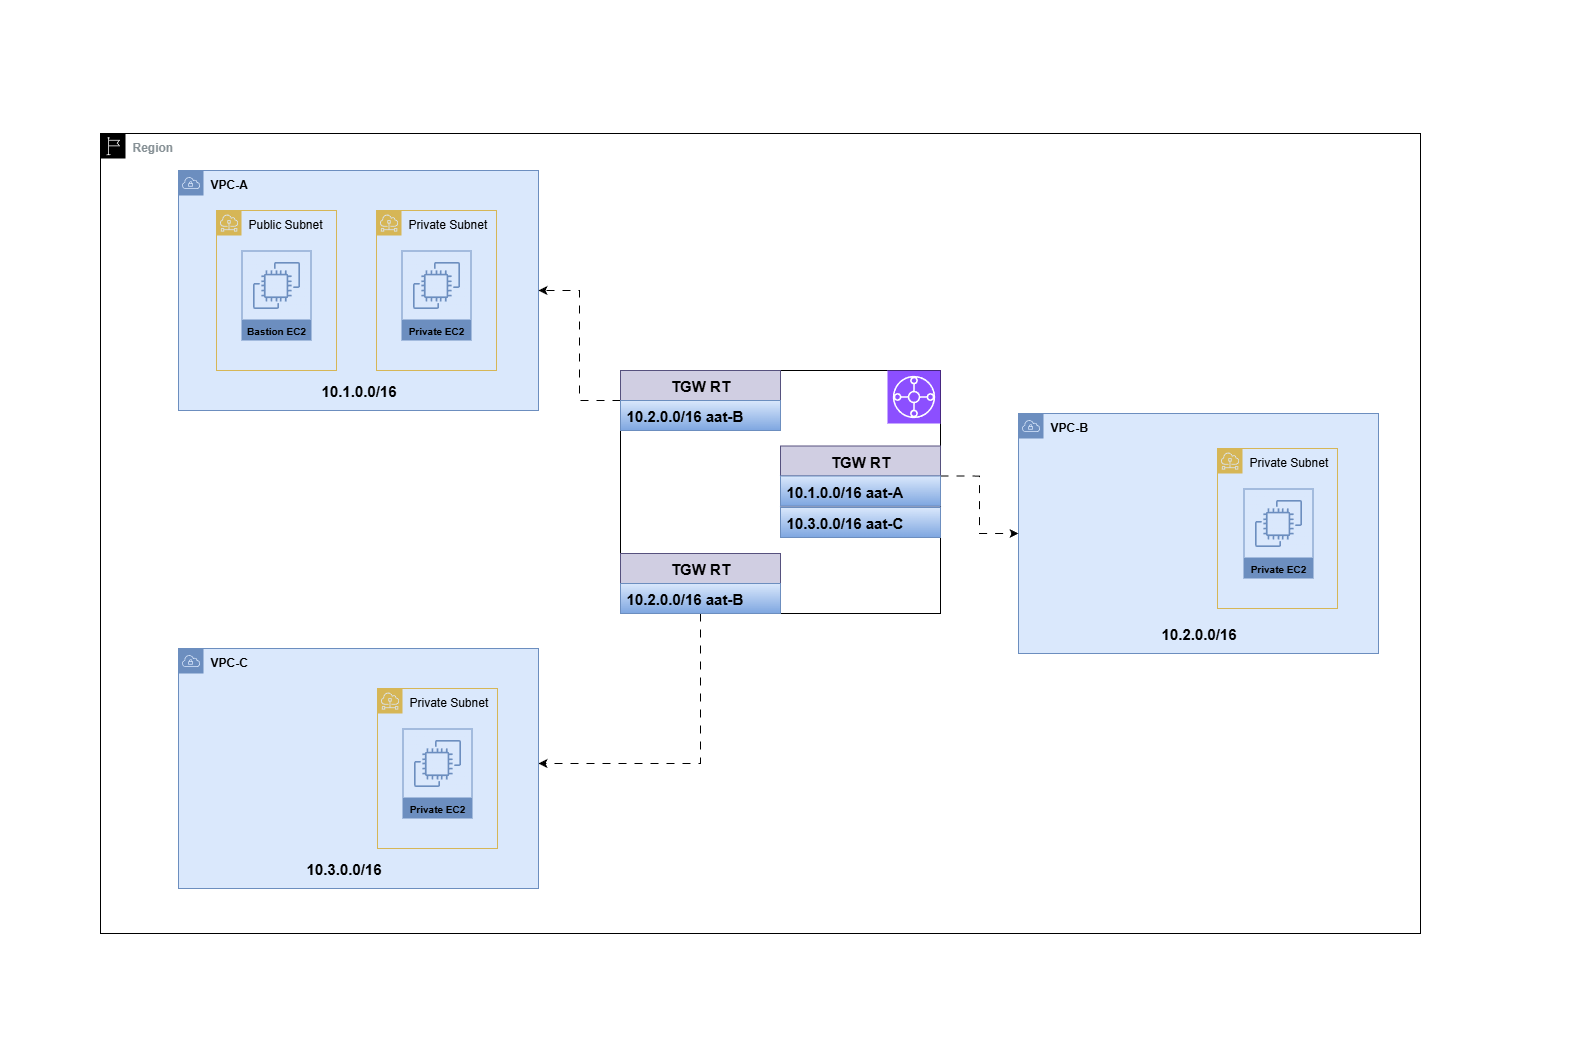

The diagram above was exported from draw.io. Its source (the exported page's mxGraphModel, read from the mxfile embedded in the PNG):
<mxGraphModel dx="2820" dy="2161" grid="1" gridSize="10" guides="1" tooltips="1" connect="1" arrows="1" fold="1" page="1" pageScale="1" pageWidth="850" pageHeight="1100" math="0" shadow="0">
  <root>
    <mxCell id="0" />
    <mxCell id="1" parent="0" />
    <mxCell id="d_BT-PLlBM1WlOZuxq9z-9" value="&lt;b&gt;Region&lt;/b&gt;" style="sketch=0;outlineConnect=0;gradientColor=none;html=1;whiteSpace=wrap;fontSize=12;fontStyle=0;shape=mxgraph.aws4.group;grIcon=mxgraph.aws4.group_region;strokeColor=#000000;fillColor=none;verticalAlign=top;align=left;spacingLeft=30;fontColor=#879196;" vertex="1" parent="1">
      <mxGeometry x="-120" y="80" width="1320" height="800" as="geometry" />
    </mxCell>
    <mxCell id="UY3PxCWoiraXaU6dlOWw-28" value="" style="rounded=0;whiteSpace=wrap;html=1;" vertex="1" parent="1">
      <mxGeometry x="400" y="317" width="320" height="243" as="geometry" />
    </mxCell>
    <mxCell id="QnDuXH_jtB4uJyAfikY4-2" value="VPC-A" style="sketch=0;outlineConnect=0;html=1;whiteSpace=wrap;fontSize=12;fontStyle=1;shape=mxgraph.aws4.group;grIcon=mxgraph.aws4.group_vpc;strokeColor=#6c8ebf;fillColor=#dae8fc;verticalAlign=top;align=left;spacingLeft=30;dashed=0;" vertex="1" parent="1">
      <mxGeometry x="-42" y="117" width="360" height="240" as="geometry" />
    </mxCell>
    <mxCell id="QnDuXH_jtB4uJyAfikY4-3" value="Public Subnet" style="sketch=0;outlineConnect=0;html=1;whiteSpace=wrap;fontSize=12;fontStyle=0;shape=mxgraph.aws4.group;grIcon=mxgraph.aws4.group_subnet;strokeColor=#d6b656;fillColor=none;verticalAlign=top;align=left;spacingLeft=30;dashed=0;" vertex="1" parent="1">
      <mxGeometry x="-4" y="157" width="120" height="160" as="geometry" />
    </mxCell>
    <mxCell id="QnDuXH_jtB4uJyAfikY4-4" value="Private Subnet" style="sketch=0;outlineConnect=0;html=1;whiteSpace=wrap;fontSize=12;fontStyle=0;shape=mxgraph.aws4.group;grIcon=mxgraph.aws4.group_subnet;strokeColor=#d6b656;fillColor=none;verticalAlign=top;align=left;spacingLeft=30;dashed=0;" vertex="1" parent="1">
      <mxGeometry x="156" y="157" width="120" height="160" as="geometry" />
    </mxCell>
    <mxCell id="QnDuXH_jtB4uJyAfikY4-5" value="VPC-B" style="sketch=0;outlineConnect=0;html=1;whiteSpace=wrap;fontSize=12;fontStyle=1;shape=mxgraph.aws4.group;grIcon=mxgraph.aws4.group_vpc;strokeColor=#6c8ebf;fillColor=#dae8fc;verticalAlign=top;align=left;spacingLeft=30;dashed=0;" vertex="1" parent="1">
      <mxGeometry x="798" y="360" width="360" height="240" as="geometry" />
    </mxCell>
    <mxCell id="QnDuXH_jtB4uJyAfikY4-6" value="Private Subnet" style="sketch=0;outlineConnect=0;html=1;whiteSpace=wrap;fontSize=12;fontStyle=0;shape=mxgraph.aws4.group;grIcon=mxgraph.aws4.group_subnet;strokeColor=#d6b656;fillColor=none;verticalAlign=top;align=left;spacingLeft=30;dashed=0;" vertex="1" parent="1">
      <mxGeometry x="997" y="395" width="120" height="160" as="geometry" />
    </mxCell>
    <mxCell id="d_BT-PLlBM1WlOZuxq9z-8" style="edgeStyle=orthogonalEdgeStyle;rounded=0;orthogonalLoop=1;jettySize=auto;html=1;dashed=1;dashPattern=8 8;exitX=0.25;exitY=1;exitDx=0;exitDy=0;" edge="1" parent="1" source="UY3PxCWoiraXaU6dlOWw-28" target="QnDuXH_jtB4uJyAfikY4-8">
      <mxGeometry relative="1" as="geometry">
        <Array as="points">
          <mxPoint x="480" y="710" />
        </Array>
      </mxGeometry>
    </mxCell>
    <mxCell id="QnDuXH_jtB4uJyAfikY4-8" value="VPC-C" style="sketch=0;outlineConnect=0;html=1;whiteSpace=wrap;fontSize=12;fontStyle=1;shape=mxgraph.aws4.group;grIcon=mxgraph.aws4.group_vpc;strokeColor=#6c8ebf;fillColor=#dae8fc;verticalAlign=top;align=left;spacingLeft=30;dashed=0;" vertex="1" parent="1">
      <mxGeometry x="-42" y="595" width="360" height="240" as="geometry" />
    </mxCell>
    <mxCell id="QnDuXH_jtB4uJyAfikY4-10" value="Private Subnet" style="sketch=0;outlineConnect=0;html=1;whiteSpace=wrap;fontSize=12;fontStyle=0;shape=mxgraph.aws4.group;grIcon=mxgraph.aws4.group_subnet;strokeColor=#d6b656;fillColor=none;verticalAlign=top;align=left;spacingLeft=30;dashed=0;" vertex="1" parent="1">
      <mxGeometry x="157" y="635" width="120" height="160" as="geometry" />
    </mxCell>
    <mxCell id="QnDuXH_jtB4uJyAfikY4-11" value="Bastion EC2" style="sketch=0;outlineConnect=0;strokeColor=#6c8ebf;fillColor=#dae8fc;dashed=0;verticalLabelPosition=middle;verticalAlign=bottom;align=center;html=1;whiteSpace=wrap;fontSize=10;fontStyle=1;spacing=3;shape=mxgraph.aws4.productIcon;prIcon=mxgraph.aws4.ec2;" vertex="1" parent="1">
      <mxGeometry x="21" y="197" width="70" height="90" as="geometry" />
    </mxCell>
    <mxCell id="QnDuXH_jtB4uJyAfikY4-12" value="Private EC2" style="sketch=0;outlineConnect=0;strokeColor=#6c8ebf;fillColor=#dae8fc;dashed=0;verticalLabelPosition=middle;verticalAlign=bottom;align=center;html=1;whiteSpace=wrap;fontSize=10;fontStyle=1;spacing=3;shape=mxgraph.aws4.productIcon;prIcon=mxgraph.aws4.ec2;" vertex="1" parent="1">
      <mxGeometry x="181" y="197" width="70" height="90" as="geometry" />
    </mxCell>
    <mxCell id="QnDuXH_jtB4uJyAfikY4-13" value="Private EC2" style="sketch=0;outlineConnect=0;strokeColor=#6c8ebf;fillColor=#dae8fc;dashed=0;verticalLabelPosition=middle;verticalAlign=bottom;align=center;html=1;whiteSpace=wrap;fontSize=10;fontStyle=1;spacing=3;shape=mxgraph.aws4.productIcon;prIcon=mxgraph.aws4.ec2;" vertex="1" parent="1">
      <mxGeometry x="1023" y="435" width="70" height="90" as="geometry" />
    </mxCell>
    <mxCell id="QnDuXH_jtB4uJyAfikY4-14" value="Private EC2" style="sketch=0;outlineConnect=0;strokeColor=#6c8ebf;fillColor=#dae8fc;dashed=0;verticalLabelPosition=middle;verticalAlign=bottom;align=center;html=1;whiteSpace=wrap;fontSize=10;fontStyle=1;spacing=3;shape=mxgraph.aws4.productIcon;prIcon=mxgraph.aws4.ec2;" vertex="1" parent="1">
      <mxGeometry x="182" y="675" width="70" height="90" as="geometry" />
    </mxCell>
    <mxCell id="d_BT-PLlBM1WlOZuxq9z-4" style="edgeStyle=orthogonalEdgeStyle;rounded=0;orthogonalLoop=1;jettySize=auto;html=1;exitX=0;exitY=0.5;exitDx=0;exitDy=0;dashed=1;dashPattern=8 8;" edge="1" parent="1" source="OIQSc04mZMIesLwmg8yR-2" target="QnDuXH_jtB4uJyAfikY4-2">
      <mxGeometry relative="1" as="geometry" />
    </mxCell>
    <mxCell id="OIQSc04mZMIesLwmg8yR-2" value="&lt;font style=&quot;font-size: 15px;&quot;&gt;&lt;b&gt;TGW RT&lt;/b&gt;&lt;/font&gt;" style="swimlane;fontStyle=0;childLayout=stackLayout;horizontal=1;startSize=30;horizontalStack=0;resizeParent=1;resizeParentMax=0;resizeLast=0;collapsible=1;marginBottom=0;whiteSpace=wrap;html=1;fillColor=#d0cee2;strokeColor=#56517e;" vertex="1" parent="1">
      <mxGeometry x="400" y="317" width="160" height="60" as="geometry" />
    </mxCell>
    <mxCell id="OIQSc04mZMIesLwmg8yR-4" value="&lt;font style=&quot;font-size: 15px;&quot;&gt;&lt;b&gt;10.2.0.0/16 aat-B&lt;/b&gt;&lt;/font&gt;" style="text;strokeColor=#6c8ebf;fillColor=#dae8fc;align=left;verticalAlign=middle;spacingLeft=4;spacingRight=4;overflow=hidden;points=[[0,0.5],[1,0.5]];portConstraint=eastwest;rotatable=0;whiteSpace=wrap;html=1;gradientColor=#7ea6e0;" vertex="1" parent="OIQSc04mZMIesLwmg8yR-2">
      <mxGeometry y="30" width="160" height="30" as="geometry" />
    </mxCell>
    <mxCell id="OIQSc04mZMIesLwmg8yR-6" value="" style="sketch=0;points=[[0,0,0],[0.25,0,0],[0.5,0,0],[0.75,0,0],[1,0,0],[0,1,0],[0.25,1,0],[0.5,1,0],[0.75,1,0],[1,1,0],[0,0.25,0],[0,0.5,0],[0,0.75,0],[1,0.25,0],[1,0.5,0],[1,0.75,0]];outlineConnect=0;fontColor=#232F3E;fillColor=#8C4FFF;strokeColor=#ffffff;dashed=0;verticalLabelPosition=bottom;verticalAlign=top;align=center;html=1;fontSize=12;fontStyle=0;aspect=fixed;shape=mxgraph.aws4.resourceIcon;resIcon=mxgraph.aws4.transit_gateway;" vertex="1" parent="1">
      <mxGeometry x="667" y="317" width="53" height="53" as="geometry" />
    </mxCell>
    <mxCell id="UY3PxCWoiraXaU6dlOWw-33" style="edgeStyle=orthogonalEdgeStyle;rounded=0;orthogonalLoop=1;jettySize=auto;html=1;exitX=1;exitY=0.5;exitDx=0;exitDy=0;fillColor=#e1d5e7;strokeColor=#000000;dashed=1;dashPattern=8 8;" edge="1" parent="1" source="UY3PxCWoiraXaU6dlOWw-29" target="QnDuXH_jtB4uJyAfikY4-5">
      <mxGeometry relative="1" as="geometry" />
    </mxCell>
    <mxCell id="UY3PxCWoiraXaU6dlOWw-29" value="&lt;font style=&quot;font-size: 15px;&quot;&gt;&lt;b&gt;TGW RT&lt;/b&gt;&lt;/font&gt;" style="swimlane;fontStyle=0;childLayout=stackLayout;horizontal=1;startSize=30;horizontalStack=0;resizeParent=1;resizeParentMax=0;resizeLast=0;collapsible=1;marginBottom=0;whiteSpace=wrap;html=1;fillColor=#d0cee2;strokeColor=#56517e;" vertex="1" parent="1">
      <mxGeometry x="560" y="392.5" width="160" height="60" as="geometry" />
    </mxCell>
    <mxCell id="UY3PxCWoiraXaU6dlOWw-30" value="&lt;font style=&quot;font-size: 15px;&quot;&gt;&lt;b&gt;10.1.0.0/16 aat-A&lt;/b&gt;&lt;/font&gt;" style="text;strokeColor=#6c8ebf;fillColor=#dae8fc;align=left;verticalAlign=middle;spacingLeft=4;spacingRight=4;overflow=hidden;points=[[0,0.5],[1,0.5]];portConstraint=eastwest;rotatable=0;whiteSpace=wrap;html=1;gradientColor=#7ea6e0;" vertex="1" parent="UY3PxCWoiraXaU6dlOWw-29">
      <mxGeometry y="30" width="160" height="30" as="geometry" />
    </mxCell>
    <mxCell id="UY3PxCWoiraXaU6dlOWw-37" value="" style="ellipse;shape=cloud;whiteSpace=wrap;html=1;fillColor=none;strokeColor=none;" vertex="1" parent="1">
      <mxGeometry x="390" y="-53" width="120" height="80" as="geometry" />
    </mxCell>
    <mxCell id="d_BT-PLlBM1WlOZuxq9z-1" value="&lt;font style=&quot;font-size: 15px;&quot;&gt;&lt;b&gt;10.1.0.0/16&lt;/b&gt;&lt;/font&gt;" style="text;html=1;align=center;verticalAlign=middle;resizable=0;points=[];autosize=1;strokeColor=none;fillColor=none;fontStyle=0" vertex="1" parent="1">
      <mxGeometry x="88" y="322" width="100" height="30" as="geometry" />
    </mxCell>
    <mxCell id="d_BT-PLlBM1WlOZuxq9z-2" value="&lt;font style=&quot;font-size: 15px;&quot;&gt;&lt;b&gt;10.2.0.0/16&lt;/b&gt;&lt;/font&gt;" style="text;html=1;align=center;verticalAlign=middle;resizable=0;points=[];autosize=1;strokeColor=none;fillColor=none;fontStyle=0" vertex="1" parent="1">
      <mxGeometry x="928" y="565" width="100" height="30" as="geometry" />
    </mxCell>
    <mxCell id="d_BT-PLlBM1WlOZuxq9z-3" value="&lt;font style=&quot;font-size: 15px;&quot;&gt;&lt;b&gt;10.3.0.0/16&lt;/b&gt;&lt;/font&gt;" style="text;html=1;align=center;verticalAlign=middle;resizable=0;points=[];autosize=1;strokeColor=none;fillColor=none;fontStyle=0" vertex="1" parent="1">
      <mxGeometry x="73" y="800" width="100" height="30" as="geometry" />
    </mxCell>
    <mxCell id="d_BT-PLlBM1WlOZuxq9z-5" value="&lt;font style=&quot;font-size: 15px;&quot;&gt;&lt;b&gt;10.3.0.0/16 aat-C&lt;/b&gt;&lt;/font&gt;" style="text;strokeColor=#6c8ebf;fillColor=#dae8fc;align=left;verticalAlign=middle;spacingLeft=4;spacingRight=4;overflow=hidden;points=[[0,0.5],[1,0.5]];portConstraint=eastwest;rotatable=0;whiteSpace=wrap;html=1;gradientColor=#7ea6e0;" vertex="1" parent="1">
      <mxGeometry x="560" y="454" width="160" height="30" as="geometry" />
    </mxCell>
    <mxCell id="d_BT-PLlBM1WlOZuxq9z-6" value="&lt;font style=&quot;font-size: 15px;&quot;&gt;&lt;b&gt;TGW RT&lt;/b&gt;&lt;/font&gt;" style="swimlane;fontStyle=0;childLayout=stackLayout;horizontal=1;startSize=30;horizontalStack=0;resizeParent=1;resizeParentMax=0;resizeLast=0;collapsible=1;marginBottom=0;whiteSpace=wrap;html=1;fillColor=#d0cee2;strokeColor=#56517e;" vertex="1" parent="1">
      <mxGeometry x="400" y="500" width="160" height="60" as="geometry" />
    </mxCell>
    <mxCell id="d_BT-PLlBM1WlOZuxq9z-7" value="&lt;font style=&quot;font-size: 15px;&quot;&gt;&lt;b&gt;10.2.0.0/16 aat-B&lt;/b&gt;&lt;/font&gt;" style="text;strokeColor=#6c8ebf;fillColor=#dae8fc;align=left;verticalAlign=middle;spacingLeft=4;spacingRight=4;overflow=hidden;points=[[0,0.5],[1,0.5]];portConstraint=eastwest;rotatable=0;whiteSpace=wrap;html=1;gradientColor=#7ea6e0;" vertex="1" parent="d_BT-PLlBM1WlOZuxq9z-6">
      <mxGeometry y="30" width="160" height="30" as="geometry" />
    </mxCell>
    <mxCell id="d_BT-PLlBM1WlOZuxq9z-10" value="" style="ellipse;whiteSpace=wrap;html=1;aspect=fixed;strokeColor=none;fillColor=none;" vertex="1" parent="1">
      <mxGeometry x="510" y="910" width="80" height="80" as="geometry" />
    </mxCell>
    <mxCell id="d_BT-PLlBM1WlOZuxq9z-11" value="" style="ellipse;whiteSpace=wrap;html=1;aspect=fixed;fillColor=none;strokeColor=none;" vertex="1" parent="1">
      <mxGeometry x="-220" y="423" width="80" height="80" as="geometry" />
    </mxCell>
    <mxCell id="d_BT-PLlBM1WlOZuxq9z-12" value="" style="ellipse;whiteSpace=wrap;html=1;aspect=fixed;strokeColor=none;fillColor=none;" vertex="1" parent="1">
      <mxGeometry x="1275" y="357" width="80" height="80" as="geometry" />
    </mxCell>
  </root>
</mxGraphModel>